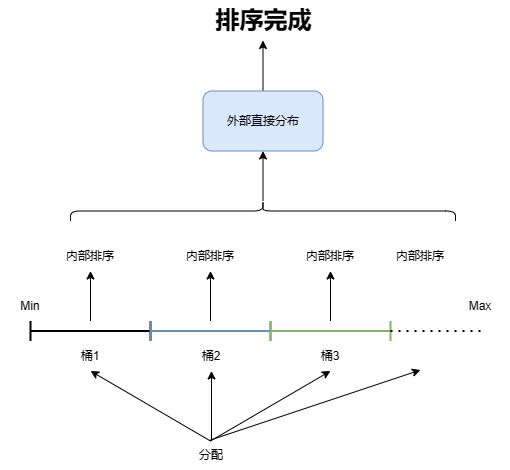

The diagram above was exported from draw.io. Its source (the exported page's mxGraphModel, read from the mxfile embedded in the PNG):
<mxGraphModel dx="1052" dy="728" grid="1" gridSize="10" guides="1" tooltips="1" connect="1" arrows="1" fold="1" page="1" pageScale="1" pageWidth="1169" pageHeight="827" math="0" shadow="0">
  <root>
    <mxCell id="0" />
    <mxCell id="1" parent="0" />
    <mxCell id="Kp61RN7OU-fhibVofxl3-21" value="" style="edgeStyle=orthogonalEdgeStyle;rounded=0;orthogonalLoop=1;jettySize=auto;html=1;" edge="1" parent="1" source="Kp61RN7OU-fhibVofxl3-1" target="Kp61RN7OU-fhibVofxl3-17">
      <mxGeometry relative="1" as="geometry" />
    </mxCell>
    <mxCell id="Kp61RN7OU-fhibVofxl3-1" value="" style="shape=crossbar;whiteSpace=wrap;html=1;rounded=1;strokeWidth=2;" vertex="1" parent="1">
      <mxGeometry x="360" y="490.5" width="120" height="20" as="geometry" />
    </mxCell>
    <mxCell id="Kp61RN7OU-fhibVofxl3-22" value="" style="edgeStyle=orthogonalEdgeStyle;rounded=0;orthogonalLoop=1;jettySize=auto;html=1;" edge="1" parent="1" source="Kp61RN7OU-fhibVofxl3-2" target="Kp61RN7OU-fhibVofxl3-18">
      <mxGeometry relative="1" as="geometry" />
    </mxCell>
    <mxCell id="Kp61RN7OU-fhibVofxl3-2" value="" style="shape=crossbar;whiteSpace=wrap;html=1;rounded=1;fillColor=#dae8fc;strokeColor=#6c8ebf;strokeWidth=2;" vertex="1" parent="1">
      <mxGeometry x="480" y="490.5" width="120" height="20" as="geometry" />
    </mxCell>
    <mxCell id="Kp61RN7OU-fhibVofxl3-23" value="" style="edgeStyle=orthogonalEdgeStyle;rounded=0;orthogonalLoop=1;jettySize=auto;html=1;" edge="1" parent="1" source="Kp61RN7OU-fhibVofxl3-3" target="Kp61RN7OU-fhibVofxl3-19">
      <mxGeometry relative="1" as="geometry" />
    </mxCell>
    <mxCell id="Kp61RN7OU-fhibVofxl3-3" value="" style="shape=crossbar;whiteSpace=wrap;html=1;rounded=1;fillColor=#d5e8d4;strokeColor=#82b366;strokeWidth=2;" vertex="1" parent="1">
      <mxGeometry x="600" y="490.5" width="120" height="20" as="geometry" />
    </mxCell>
    <mxCell id="Kp61RN7OU-fhibVofxl3-4" value="Min" style="text;html=1;align=center;verticalAlign=middle;whiteSpace=wrap;rounded=0;" vertex="1" parent="1">
      <mxGeometry x="330" y="460.5" width="60" height="30" as="geometry" />
    </mxCell>
    <mxCell id="Kp61RN7OU-fhibVofxl3-5" value="Max" style="text;html=1;align=center;verticalAlign=middle;whiteSpace=wrap;rounded=0;" vertex="1" parent="1">
      <mxGeometry x="780" y="460.5" width="60" height="30" as="geometry" />
    </mxCell>
    <mxCell id="Kp61RN7OU-fhibVofxl3-6" value="桶1" style="text;html=1;align=center;verticalAlign=middle;whiteSpace=wrap;rounded=0;" vertex="1" parent="1">
      <mxGeometry x="390" y="510.5" width="60" height="30" as="geometry" />
    </mxCell>
    <mxCell id="Kp61RN7OU-fhibVofxl3-7" value="" style="endArrow=none;dashed=1;html=1;dashPattern=1 3;strokeWidth=2;rounded=0;exitX=1;exitY=0.5;exitDx=0;exitDy=0;exitPerimeter=0;" edge="1" parent="1" source="Kp61RN7OU-fhibVofxl3-3">
      <mxGeometry width="50" height="50" relative="1" as="geometry">
        <mxPoint x="690" y="570.5" as="sourcePoint" />
        <mxPoint x="810" y="500.5" as="targetPoint" />
      </mxGeometry>
    </mxCell>
    <mxCell id="Kp61RN7OU-fhibVofxl3-8" value="桶2" style="text;html=1;align=center;verticalAlign=middle;whiteSpace=wrap;rounded=0;" vertex="1" parent="1">
      <mxGeometry x="511" y="510.5" width="60" height="30" as="geometry" />
    </mxCell>
    <mxCell id="Kp61RN7OU-fhibVofxl3-10" value="桶3" style="text;html=1;align=center;verticalAlign=middle;whiteSpace=wrap;rounded=0;" vertex="1" parent="1">
      <mxGeometry x="630" y="510.5" width="60" height="30" as="geometry" />
    </mxCell>
    <mxCell id="Kp61RN7OU-fhibVofxl3-11" value="" style="curved=1;endArrow=classic;html=1;rounded=0;entryX=0.5;entryY=1;entryDx=0;entryDy=0;" edge="1" parent="1" target="Kp61RN7OU-fhibVofxl3-6">
      <mxGeometry width="50" height="50" relative="1" as="geometry">
        <mxPoint x="540" y="610.5" as="sourcePoint" />
        <mxPoint x="420" y="530.5" as="targetPoint" />
        <Array as="points" />
      </mxGeometry>
    </mxCell>
    <mxCell id="Kp61RN7OU-fhibVofxl3-12" value="" style="curved=1;endArrow=classic;html=1;rounded=0;entryX=0.5;entryY=1;entryDx=0;entryDy=0;" edge="1" parent="1" target="Kp61RN7OU-fhibVofxl3-8">
      <mxGeometry width="50" height="50" relative="1" as="geometry">
        <mxPoint x="541" y="610.5" as="sourcePoint" />
        <mxPoint x="550" y="620.5" as="targetPoint" />
        <Array as="points" />
      </mxGeometry>
    </mxCell>
    <mxCell id="Kp61RN7OU-fhibVofxl3-14" value="" style="curved=1;endArrow=classic;html=1;rounded=0;entryX=0.5;entryY=1;entryDx=0;entryDy=0;" edge="1" parent="1" target="Kp61RN7OU-fhibVofxl3-10">
      <mxGeometry width="50" height="50" relative="1" as="geometry">
        <mxPoint x="540" y="610.5" as="sourcePoint" />
        <mxPoint x="440" y="560.5" as="targetPoint" />
        <Array as="points" />
      </mxGeometry>
    </mxCell>
    <mxCell id="Kp61RN7OU-fhibVofxl3-15" value="" style="curved=1;endArrow=classic;html=1;rounded=0;" edge="1" parent="1">
      <mxGeometry width="50" height="50" relative="1" as="geometry">
        <mxPoint x="540" y="609.5" as="sourcePoint" />
        <mxPoint x="750" y="539.5" as="targetPoint" />
        <Array as="points" />
      </mxGeometry>
    </mxCell>
    <mxCell id="Kp61RN7OU-fhibVofxl3-16" value="分配" style="text;html=1;align=center;verticalAlign=middle;whiteSpace=wrap;rounded=0;" vertex="1" parent="1">
      <mxGeometry x="511" y="609.5" width="60" height="30" as="geometry" />
    </mxCell>
    <mxCell id="Kp61RN7OU-fhibVofxl3-17" value="内部排序" style="text;html=1;align=center;verticalAlign=middle;whiteSpace=wrap;rounded=0;" vertex="1" parent="1">
      <mxGeometry x="390" y="410.5" width="60" height="30" as="geometry" />
    </mxCell>
    <mxCell id="Kp61RN7OU-fhibVofxl3-18" value="内部排序" style="text;html=1;align=center;verticalAlign=middle;whiteSpace=wrap;rounded=0;" vertex="1" parent="1">
      <mxGeometry x="510" y="410.5" width="60" height="30" as="geometry" />
    </mxCell>
    <mxCell id="Kp61RN7OU-fhibVofxl3-19" value="内部排序" style="text;html=1;align=center;verticalAlign=middle;whiteSpace=wrap;rounded=0;" vertex="1" parent="1">
      <mxGeometry x="630" y="410.5" width="60" height="30" as="geometry" />
    </mxCell>
    <mxCell id="Kp61RN7OU-fhibVofxl3-20" value="内部排序" style="text;html=1;align=center;verticalAlign=middle;whiteSpace=wrap;rounded=0;" vertex="1" parent="1">
      <mxGeometry x="720" y="410.5" width="60" height="30" as="geometry" />
    </mxCell>
    <mxCell id="Kp61RN7OU-fhibVofxl3-26" value="" style="edgeStyle=orthogonalEdgeStyle;rounded=0;orthogonalLoop=1;jettySize=auto;html=1;" edge="1" parent="1" source="Kp61RN7OU-fhibVofxl3-24" target="Kp61RN7OU-fhibVofxl3-25">
      <mxGeometry relative="1" as="geometry" />
    </mxCell>
    <mxCell id="Kp61RN7OU-fhibVofxl3-24" value="" style="shape=curlyBracket;whiteSpace=wrap;html=1;rounded=1;flipH=1;labelPosition=right;verticalLabelPosition=middle;align=left;verticalAlign=middle;rotation=-90;" vertex="1" parent="1">
      <mxGeometry x="582.5" y="188" width="20" height="385" as="geometry" />
    </mxCell>
    <mxCell id="Kp61RN7OU-fhibVofxl3-28" value="" style="edgeStyle=orthogonalEdgeStyle;rounded=0;orthogonalLoop=1;jettySize=auto;html=1;" edge="1" parent="1" source="Kp61RN7OU-fhibVofxl3-25" target="Kp61RN7OU-fhibVofxl3-27">
      <mxGeometry relative="1" as="geometry" />
    </mxCell>
    <mxCell id="Kp61RN7OU-fhibVofxl3-25" value="外部直接分布" style="whiteSpace=wrap;html=1;align=center;rounded=1;fillColor=#dae8fc;strokeColor=#6c8ebf;" vertex="1" parent="1">
      <mxGeometry x="532.5" y="260.5" width="120" height="60" as="geometry" />
    </mxCell>
    <mxCell id="Kp61RN7OU-fhibVofxl3-27" value="排序完成" style="text;strokeColor=none;fillColor=none;html=1;fontSize=24;fontStyle=1;verticalAlign=middle;align=center;" vertex="1" parent="1">
      <mxGeometry x="542.5" y="170" width="100" height="40" as="geometry" />
    </mxCell>
  </root>
</mxGraphModel>